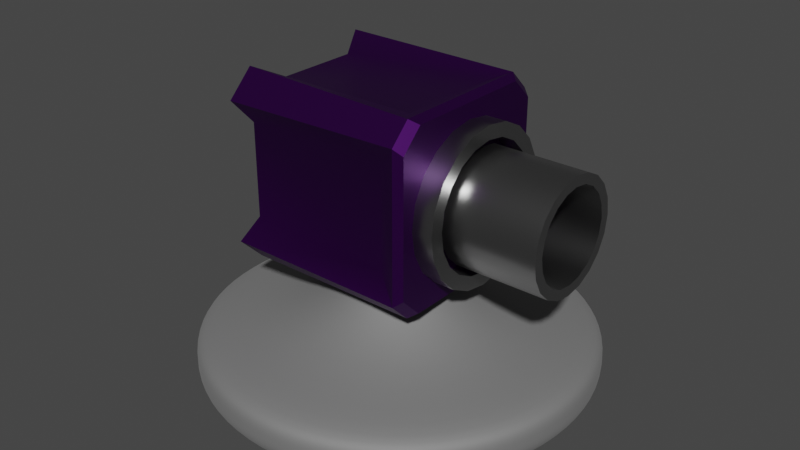 # Source: blast.blend  (saved by Blender 3.5.10; exported with 4.5.12 LTS)
import bpy
from mathutils import Matrix  # noqa: F401  (used for matrix-valued properties, if any)

bpy.ops.wm.read_factory_settings(use_empty=True)
scene = bpy.context.scene
scene.name = 'Scene'

# ---- collections
col_collection = bpy.data.collections.new('Collection'); scene.collection.children.link(col_collection)

# ---- materials (node trees are filled in below, after node groups)
mat_base = bpy.data.materials.new('Base')
mat_base.use_transparent_shadow = False
mat_turret = bpy.data.materials.new('Turret')
mat_turret.use_transparent_shadow = False
mat_ring = bpy.data.materials.new('Ring')
mat_ring.use_transparent_shadow = False

# ---- node groups
ng_auto_smooth = bpy.data.node_groups.new('Auto Smooth', 'GeometryNodeTree')
_s = ng_auto_smooth.interface.new_socket(name='Geometry', in_out='OUTPUT', socket_type='NodeSocketGeometry')
_s = ng_auto_smooth.interface.new_socket(name='Geometry', in_out='INPUT', socket_type='NodeSocketGeometry')
_s = ng_auto_smooth.interface.new_socket(name='Angle', in_out='INPUT', socket_type='NodeSocketFloat')
_s.subtype = 'ANGLE'
_s.min_value = 0.0
_s.max_value = 3.142
ng_auto_smooth.is_modifier = True
_N = ng_auto_smooth.nodes; _L = ng_auto_smooth.links
n0 = _N.new('NodeGroupOutput'); n0.name = 'Group Output'; n0.location = (480, -100)
n1 = _N.new('NodeGroupInput'); n1.name = 'Group Input'; n1.location = (-420, -300)
n2 = _N.new('NodeGroupInput'); n2.name = 'Group Input.001'; n2.location = (-60, -100)
n3 = _N.new('GeometryNodeSetShadeSmooth'); n3.name = 'Set Shade Smooth'; n3.location = (120, -100)
n3.domain = 'EDGE'
n4 = _N.new('GeometryNodeSetShadeSmooth'); n4.name = 'Set Shade Smooth.001'; n4.location = (300, -100)
n5 = _N.new('GeometryNodeInputMeshEdgeAngle'); n5.name = 'Edge Angle'; n5.location = (-420, -220)
n6 = _N.new('GeometryNodeInputEdgeSmooth'); n6.name = 'Is Edge Smooth'; n6.location = (-60, -160)
n7 = _N.new('GeometryNodeInputShadeSmooth'); n7.name = 'Is Face Smooth'; n7.location = (-240, -340)
n8 = _N.new('FunctionNodeBooleanMath'); n8.name = 'Boolean Math'; n8.location = (-60, -220)
n9 = _N.new('FunctionNodeCompare'); n9.name = 'Compare'; n9.location = (-240, -180)
n9.operation = 'LESS_EQUAL'
_L.new(n5.outputs[0], n9.inputs[0])
_L.new(n4.outputs[0], n0.inputs[0])
_L.new(n1.outputs[1], n9.inputs[1])
_L.new(n9.outputs[0], n8.inputs[0])
_L.new(n7.outputs[0], n8.inputs[1])
_L.new(n2.outputs[0], n3.inputs[0])
_L.new(n6.outputs[0], n3.inputs[1])
_L.new(n3.outputs[0], n4.inputs[0])
_L.new(n8.outputs[0], n3.inputs[2])
n0.is_active_output = True

# ---- material node trees
mat_base.use_nodes = True; mat_base.node_tree.nodes.clear()
_N = mat_base.node_tree.nodes; _L = mat_base.node_tree.links
n0 = _N.new('ShaderNodeBsdfPrincipled'); n0.name = 'Principled BSDF'; n0.location = (10, 300)
n0.distribution = 'GGX'
n0.subsurface_method = 'RANDOM_WALK_SKIN'
n0.inputs[0].default_value = (0.3639, 0.3639, 0.3639, 1.0)
n0.inputs[1].default_value = 0.8
n0.inputs[2].default_value = 0.8
n0.inputs[3].default_value = 1.45
n0.inputs[27].default_value = (0.0, 0.0, 0.0, 1.0)
n0.inputs[28].default_value = 1.0
n1 = _N.new('ShaderNodeOutputMaterial'); n1.name = 'Material Output'; n1.location = (300, 300)
_L.new(n0.outputs[0], n1.inputs[0])
n1.is_active_output = True
mat_turret.use_nodes = True; mat_turret.node_tree.nodes.clear()
_N = mat_turret.node_tree.nodes; _L = mat_turret.node_tree.links
n0 = _N.new('ShaderNodeBsdfPrincipled'); n0.name = 'Principled BSDF'; n0.location = (10, 300)
n0.distribution = 'GGX'
n0.subsurface_method = 'RANDOM_WALK_SKIN'
n0.inputs[0].default_value = (0.04692, 0.0, 0.09144, 1.0)
n0.inputs[1].default_value = 0.8
n0.inputs[3].default_value = 1.45
n0.inputs[27].default_value = (0.0, 0.0, 0.0, 1.0)
n0.inputs[28].default_value = 1.0
n1 = _N.new('ShaderNodeOutputMaterial'); n1.name = 'Material Output'; n1.location = (300, 300)
_L.new(n0.outputs[0], n1.inputs[0])
n1.is_active_output = True
mat_ring.use_nodes = True; mat_ring.node_tree.nodes.clear()
_N = mat_ring.node_tree.nodes; _L = mat_ring.node_tree.links
n0 = _N.new('ShaderNodeBsdfPrincipled'); n0.name = 'Principled BSDF'; n0.location = (10, 300)
n0.distribution = 'GGX'
n0.subsurface_method = 'RANDOM_WALK_SKIN'
n0.inputs[0].default_value = (0.3639, 0.3639, 0.3639, 1.0)
n0.inputs[1].default_value = 1.0
n0.inputs[2].default_value = 0.3
n0.inputs[3].default_value = 1.45
n0.inputs[27].default_value = (0.0, 0.0, 0.0, 1.0)
n0.inputs[28].default_value = 1.0
n1 = _N.new('ShaderNodeOutputMaterial'); n1.name = 'Material Output'; n1.location = (300, 300)
_L.new(n0.outputs[0], n1.inputs[0])
n1.is_active_output = True

# ---- world
world_world = bpy.data.worlds.new('World'); scene.world = world_world
world_world.use_nodes = True; world_world.node_tree.nodes.clear()
_N = world_world.node_tree.nodes; _L = world_world.node_tree.links
n0 = _N.new('ShaderNodeOutputWorld'); n0.name = 'World Output'; n0.location = (300, 300)
n1 = _N.new('ShaderNodeBackground'); n1.name = 'Background'; n1.location = (10, 300)
n1.inputs[0].default_value = (0.05088, 0.05088, 0.05088, 1.0)
_L.new(n1.outputs[0], n0.inputs[0])
n0.is_active_output = True
world_world.color = (0.05088, 0.05088, 0.05088)
world_world.use_sun_shadow = False
world_world.sun_shadow_jitter_overblur = 0.0

# ---- meshes
me_cylinder = bpy.data.meshes.new('Cylinder')
me_cylinder.from_pydata([(-1.192e-08, 0.0, -0.125), (0.03522, 0.1084, 0.5286), (8.591e-09, 0.114, 0.5286), (0.067, 0.09221, 0.5286), (0.09221, 0.067, 0.5286), (0.1084, 0.03522, 0.5286), (0.114, 3.977e-10, 0.5286), (0.1084, -0.03522, 0.5286), (0.09221, -0.067, 0.5286), (0.067, -0.09221, 0.5286), (0.03522, -0.1084, 0.5286), (8.591e-09, -0.114, 0.5286), (-0.03522, -0.1084, 0.5286), (-0.067, -0.09221, 0.5286), (-0.09221, -0.067, 0.5286), (-0.1084, -0.03522, 0.5286), (-0.114, 3.977e-10, 0.5286), (-0.1084, 0.03522, 0.5286), (-0.09221, 0.067, 0.5286), (-0.067, 0.09221, 0.5286), (-0.03522, 0.1084, 0.5286), (4.63e-10, 0.9482, -0.1185), (0.293, 0.9018, -0.1185), (0.5573, 0.7671, -0.1185), (0.7671, 0.5573, -0.1185), (0.9018, 0.293, -0.1185), (0.9482, -1.543e-10, -0.1185), (0.9018, -0.293, -0.1185), (0.7671, -0.5573, -0.1185), (0.5573, -0.7671, -0.1185), (0.293, -0.9018, -0.1185), (4.63e-10, -0.9482, -0.1185), (-0.293, -0.9018, -0.1185), (-0.5573, -0.7671, -0.1185), (-0.7671, -0.5573, -0.1185), (-0.9018, -0.293, -0.1185), (-0.9482, -1.543e-10, -0.1185), (-0.9018, 0.293, -0.1185), (-0.7671, 0.5573, -0.1185), (-0.5573, 0.7671, -0.1185), (-0.293, 0.9018, -0.1185), (0.0, 1.0, 0.0), (0.309, 0.9511, 0.0), (0.5878, 0.809, 0.0), (0.809, 0.5878, 0.0), (0.9511, 0.309, 0.0), (1.0, 0.0, 0.0), (0.9511, -0.309, 0.0), (0.809, -0.5878, 0.0), (0.5878, -0.809, 0.0), (0.309, -0.9511, 0.0), (0.0, -1.0, 0.0), (-0.309, -0.9511, 0.0), (-0.5878, -0.809, 0.0), (-0.809, -0.5878, 0.0), (-0.9511, -0.309, 0.0), (-1.0, 0.0, 0.0), (-0.9511, 0.309, 0.0), (-0.809, 0.5878, 0.0), (-0.5878, 0.809, 0.0), (-0.309, 0.9511, 0.0), (0.0, 1.0, 0.0625), (0.309, 0.9511, 0.0625), (0.5878, 0.809, 0.0625), (0.809, 0.5878, 0.0625), (0.9511, 0.309, 0.0625), (1.0, 0.0, 0.0625), (0.9511, -0.309, 0.0625), (0.809, -0.5878, 0.0625), (0.5878, -0.809, 0.0625), (0.309, -0.9511, 0.0625), (0.0, -1.0, 0.0625), (-0.309, -0.9511, 0.0625), (-0.5878, -0.809, 0.0625), (-0.809, -0.5878, 0.0625), (-0.9511, -0.309, 0.0625), (-1.0, 0.0, 0.0625), (-0.9511, 0.309, 0.0625), (-0.809, 0.5878, 0.0625), (-0.5878, 0.809, 0.0625), (-0.309, 0.9511, 0.0625), (0.309, 0.9511, -0.0625), (0.5878, 0.809, -0.0625), (0.809, 0.5878, -0.0625), (0.9511, 0.309, -0.0625), (1.0, 0.0, -0.0625), (0.9511, -0.309, -0.0625), (0.809, -0.5878, -0.0625), (0.5878, -0.809, -0.0625), (0.309, -0.9511, -0.0625), (0.0, -1.0, -0.0625), (-0.309, -0.9511, -0.0625), (-0.5878, -0.809, -0.0625), (-0.809, -0.5878, -0.0625), (-0.9511, -0.309, -0.0625), (-1.0, 0.0, -0.0625), (-0.9511, 0.309, -0.0625), (-0.809, 0.5878, -0.0625), (-0.5878, 0.809, -0.0625), (-0.309, 0.9511, -0.0625), (0.0, 1.0, -0.0625), (0.293, 0.9018, 0.1185), (4.63e-10, 0.9482, 0.1185), (0.5573, 0.7671, 0.1185), (0.7671, 0.5573, 0.1185), (0.9018, 0.293, 0.1185), (0.9482, -1.543e-10, 0.1185), (0.9018, -0.293, 0.1185), (0.7671, -0.5573, 0.1185), (0.5573, -0.7671, 0.1185), (0.293, -0.9018, 0.1185), (4.63e-10, -0.9482, 0.1185), (-0.293, -0.9018, 0.1185), (-0.5573, -0.7671, 0.1185), (-0.7671, -0.5573, 0.1185), (-0.9018, -0.293, 0.1185), (-0.9482, -1.543e-10, 0.1185), (-0.9018, 0.293, 0.1185), (-0.7671, 0.5573, 0.1185), (-0.5573, 0.7671, 0.1185), (-0.293, 0.9018, 0.1185), (0.1358, 0.4178, 0.2009), (4.742e-10, 0.4393, 0.2009), (0.2582, 0.3554, 0.2009), (0.3554, 0.2582, 0.2009), (0.4178, 0.1358, 0.2009), (0.4393, 1.695e-09, 0.2009), (0.4178, -0.1358, 0.2009), (0.3554, -0.2582, 0.2009), (0.2582, -0.3554, 0.2009), (0.1358, -0.4178, 0.2009), (4.742e-10, -0.4393, 0.2009), (-0.1358, -0.4178, 0.2009), (-0.2582, -0.3554, 0.2009), (-0.3554, -0.2582, 0.2009), (-0.4178, -0.1358, 0.2009), (-0.4393, 1.695e-09, 0.2009), (-0.4178, 0.1358, 0.2009), (-0.3554, 0.2582, 0.2009), (-0.2582, 0.3554, 0.2009), (-0.1358, 0.4178, 0.2009)], [], [(61, 102, 101, 62), (62, 101, 103, 63), (63, 103, 104, 64), (64, 104, 105, 65), (65, 105, 106, 66), (66, 106, 107, 67), (67, 107, 108, 68), (68, 108, 109, 69), (69, 109, 110, 70), (70, 110, 111, 71), (71, 111, 112, 72), (72, 112, 113, 73), (73, 113, 114, 74), (74, 114, 115, 75), (75, 115, 116, 76), (76, 116, 117, 77), (77, 117, 118, 78), (78, 118, 119, 79), (79, 119, 120, 80), (80, 120, 102, 61), (0, 21, 22), (0, 22, 23), (0, 23, 24), (0, 24, 25), (0, 25, 26), (0, 26, 27), (0, 27, 28), (0, 28, 29), (0, 29, 30), (0, 30, 31), (0, 31, 32), (0, 32, 33), (0, 33, 34), (0, 34, 35), (0, 35, 36), (0, 36, 37), (0, 37, 38), (0, 38, 39), (0, 39, 40), (0, 40, 21), (99, 60, 41, 100), (98, 59, 60, 99), (97, 58, 59, 98), (96, 57, 58, 97), (95, 56, 57, 96), (94, 55, 56, 95), (93, 54, 55, 94), (92, 53, 54, 93), (91, 52, 53, 92), (90, 51, 52, 91), (89, 50, 51, 90), (88, 49, 50, 89), (87, 48, 49, 88), (86, 47, 48, 87), (85, 46, 47, 86), (84, 45, 46, 85), (83, 44, 45, 84), (82, 43, 44, 83), (81, 42, 43, 82), (100, 41, 42, 81), (60, 80, 61, 41), (59, 79, 80, 60), (58, 78, 79, 59), (57, 77, 78, 58), (56, 76, 77, 57), (55, 75, 76, 56), (54, 74, 75, 55), (53, 73, 74, 54), (52, 72, 73, 53), (51, 71, 72, 52), (50, 70, 71, 51), (49, 69, 70, 50), (48, 68, 69, 49), (47, 67, 68, 48), (46, 66, 67, 47), (45, 65, 66, 46), (44, 64, 65, 45), (43, 63, 64, 44), (42, 62, 63, 43), (41, 61, 62, 42), (21, 100, 81, 22), (22, 81, 82, 23), (23, 82, 83, 24), (24, 83, 84, 25), (25, 84, 85, 26), (26, 85, 86, 27), (27, 86, 87, 28), (28, 87, 88, 29), (29, 88, 89, 30), (30, 89, 90, 31), (31, 90, 91, 32), (32, 91, 92, 33), (33, 92, 93, 34), (34, 93, 94, 35), (35, 94, 95, 36), (36, 95, 96, 37), (37, 96, 97, 38), (38, 97, 98, 39), (39, 98, 99, 40), (40, 99, 100, 21), (19, 18, 17, 16, 15, 14, 13, 12, 11, 10, 9, 8, 7, 6, 5, 4, 3, 1, 2, 20), (122, 121, 101, 102), (121, 123, 103, 101), (123, 124, 104, 103), (124, 125, 105, 104), (125, 126, 106, 105), (126, 127, 107, 106), (127, 128, 108, 107), (128, 129, 109, 108), (129, 130, 110, 109), (130, 131, 111, 110), (131, 132, 112, 111), (132, 133, 113, 112), (133, 134, 114, 113), (134, 135, 115, 114), (135, 136, 116, 115), (136, 137, 117, 116), (137, 138, 118, 117), (138, 139, 119, 118), (139, 140, 120, 119), (140, 122, 102, 120), (2, 1, 121, 122), (1, 3, 123, 121), (3, 4, 124, 123), (4, 5, 125, 124), (5, 6, 126, 125), (6, 7, 127, 126), (7, 8, 128, 127), (8, 9, 129, 128), (9, 10, 130, 129), (10, 11, 131, 130), (11, 12, 132, 131), (12, 13, 133, 132), (13, 14, 134, 133), (14, 15, 135, 134), (15, 16, 136, 135), (16, 17, 137, 136), (17, 18, 138, 137), (18, 19, 139, 138), (19, 20, 140, 139), (20, 2, 122, 140)])
me_cylinder.polygons.foreach_set('use_smooth', [True] * 141)
_k = {(21, 22): 1.0, (22, 23): 1.0, (23, 24): 1.0, (24, 25): 1.0, (25, 26): 1.0, (26, 27): 1.0, (27, 28): 1.0, (28, 29): 1.0, (29, 30): 1.0, (30, 31): 1.0, (31, 32): 1.0, (32, 33): 1.0, (33, 34): 1.0, (34, 35): 1.0, (35, 36): 1.0, (36, 37): 1.0, (37, 38): 1.0, (38, 39): 1.0, (39, 40): 1.0, (21, 40): 1.0, (1, 2): 1.0, (1, 3): 1.0, (3, 4): 1.0, (4, 5): 1.0, (5, 6): 1.0, (6, 7): 1.0, (7, 8): 1.0, (8, 9): 1.0, (9, 10): 1.0, (10, 11): 1.0, (11, 12): 1.0, (12, 13): 1.0, (13, 14): 1.0, (14, 15): 1.0, (15, 16): 1.0, (16, 17): 1.0, (17, 18): 1.0, (18, 19): 1.0, (19, 20): 1.0, (2, 20): 1.0}
me_cylinder.attributes.new('crease_edge', 'FLOAT', 'EDGE').data.foreach_set('value', [_k.get((min(e.vertices), max(e.vertices)), 0.0) for e in me_cylinder.edges])
_uv = me_cylinder.uv_layers.new(name='UVMap')
_uv.uv.foreach_set('vector', [1.0, 0.875, 1.0, 1.0, 0.95, 1.0, 0.95, 0.875, 0.95, 0.875, 0.95, 1.0, 0.9, 1.0, 0.9, 0.875, 0.9, 0.875, 0.9, 1.0, 0.85, 1.0, 0.85, 0.875, 0.85, 0.875, 0.85, 1.0, 0.8, 1.0, 0.8, 0.875, 0.8, 0.875, 0.8, 1.0, 0.75, 1.0, 0.75, 0.875, 0.75, 0.875, 0.75, 1.0, 0.7, 1.0, 0.7, 0.875, 0.7, 0.875, 0.7, 1.0, 0.65, 1.0, 0.65, 0.875, 0.65, 0.875, 0.65, 1.0, 0.6, 1.0, 0.6, 0.875, 0.6, 0.875, 0.6, 1.0, 0.55, 1.0, 0.55, 0.875, 0.55, 0.875, 0.55, 1.0, 0.5, 1.0, 0.5, 0.875, 0.5, 0.875, 0.5, 1.0, 0.45, 1.0, 0.45, 0.875, 0.45, 0.875, 0.45, 1.0, 0.4, 1.0, 0.4, 0.875, 0.4, 0.875, 0.4, 1.0, 0.35, 1.0, 0.35, 0.875, 0.35, 0.875, 0.35, 1.0, 0.3, 1.0, 0.3, 0.875, 0.3, 0.875, 0.3, 1.0, 0.25, 1.0, 0.25, 0.875, 0.25, 0.875, 0.25, 1.0, 0.2, 1.0, 0.2, 0.875, 0.2, 0.875, 0.2, 1.0, 0.15, 1.0, 0.15, 0.875, 0.15, 0.875, 0.15, 1.0, 0.1, 1.0, 0.1, 0.875, 0.1, 0.875, 0.1, 1.0, 0.05, 1.0, 0.05, 0.875, 0.05, 0.875, 0.05, 1.0, -1.565e-07, 1.0, -1.565e-07, 0.875, 0.75, 0.386, 0.75, 0.49, 0.8242, 0.4783, 0.792, 0.3793, 0.8242, 0.4783, 0.8911, 0.4442, 0.8299, 0.36, 0.8911, 0.4442, 0.9442, 0.3911, 0.86, 0.3299, 0.9442, 0.3911, 0.9783, 0.3242, 0.8793, 0.292, 0.9783, 0.3242, 0.99, 0.25, 0.886, 0.25, 0.99, 0.25, 0.9783, 0.1758, 0.8793, 0.208, 0.9783, 0.1758, 0.9442, 0.1089, 0.86, 0.1701, 0.9442, 0.1089, 0.8911, 0.05584, 0.8299, 0.14, 0.8911, 0.05584, 0.8242, 0.02175, 0.792, 0.1207, 0.8242, 0.02175, 0.75, 0.01, 0.75, 0.114, 0.75, 0.01, 0.6758, 0.02175, 0.708, 0.1207, 0.6758, 0.02175, 0.6089, 0.05584, 0.6701, 0.14, 0.6089, 0.05584, 0.5558, 0.1089, 0.64, 0.1701, 0.5558, 0.1089, 0.5217, 0.1758, 0.6207, 0.208, 0.5217, 0.1758, 0.51, 0.25, 0.614, 0.25, 0.51, 0.25, 0.5217, 0.3242, 0.6207, 0.292, 0.5217, 0.3242, 0.5558, 0.3911, 0.64, 0.3299, 0.5558, 0.3911, 0.6089, 0.4442, 0.6701, 0.36, 0.6089, 0.4442, 0.6758, 0.4783, 0.708, 0.3793, 0.6758, 0.4783, 0.75, 0.49, 0.05, 0.625, 0.05, 0.75, -1.565e-07, 0.75, -1.565e-07, 0.625, 0.1, 0.625, 0.1, 0.75, 0.05, 0.75, 0.05, 0.625, 0.15, 0.625, 0.15, 0.75, 0.1, 0.75, 0.1, 0.625, 0.2, 0.625, 0.2, 0.75, 0.15, 0.75, 0.15, 0.625, 0.25, 0.625, 0.25, 0.75, 0.2, 0.75, 0.2, 0.625, 0.3, 0.625, 0.3, 0.75, 0.25, 0.75, 0.25, 0.625, 0.35, 0.625, 0.35, 0.75, 0.3, 0.75, 0.3, 0.625, 0.4, 0.625, 0.4, 0.75, 0.35, 0.75, 0.35, 0.625, 0.45, 0.625, 0.45, 0.75, 0.4, 0.75, 0.4, 0.625, 0.5, 0.625, 0.5, 0.75, 0.45, 0.75, 0.45, 0.625, 0.55, 0.625, 0.55, 0.75, 0.5, 0.75, 0.5, 0.625, 0.6, 0.625, 0.6, 0.75, 0.55, 0.75, 0.55, 0.625, 0.65, 0.625, 0.65, 0.75, 0.6, 0.75, 0.6, 0.625, 0.7, 0.625, 0.7, 0.75, 0.65, 0.75, 0.65, 0.625, 0.75, 0.625, 0.75, 0.75, 0.7, 0.75, 0.7, 0.625, 0.8, 0.625, 0.8, 0.75, 0.75, 0.75, 0.75, 0.625, 0.85, 0.625, 0.85, 0.75, 0.8, 0.75, 0.8, 0.625, 0.9, 0.625, 0.9, 0.75, 0.85, 0.75, 0.85, 0.625, 0.95, 0.625, 0.95, 0.75, 0.9, 0.75, 0.9, 0.625, 1.0, 0.625, 1.0, 0.75, 0.95, 0.75, 0.95, 0.625, 0.05, 0.75, 0.05, 0.875, -1.565e-07, 0.875, -1.565e-07, 0.75, 0.1, 0.75, 0.1, 0.875, 0.05, 0.875, 0.05, 0.75, 0.15, 0.75, 0.15, 0.875, 0.1, 0.875, 0.1, 0.75, 0.2, 0.75, 0.2, 0.875, 0.15, 0.875, 0.15, 0.75, 0.25, 0.75, 0.25, 0.875, 0.2, 0.875, 0.2, 0.75, 0.3, 0.75, 0.3, 0.875, 0.25, 0.875, 0.25, 0.75, 0.35, 0.75, 0.35, 0.875, 0.3, 0.875, 0.3, 0.75, 0.4, 0.75, 0.4, 0.875, 0.35, 0.875, 0.35, 0.75, 0.45, 0.75, 0.45, 0.875, 0.4, 0.875, 0.4, 0.75, 0.5, 0.75, 0.5, 0.875, 0.45, 0.875, 0.45, 0.75, 0.55, 0.75, 0.55, 0.875, 0.5, 0.875, 0.5, 0.75, 0.6, 0.75, 0.6, 0.875, 0.55, 0.875, 0.55, 0.75, 0.65, 0.75, 0.65, 0.875, 0.6, 0.875, 0.6, 0.75, 0.7, 0.75, 0.7, 0.875, 0.65, 0.875, 0.65, 0.75, 0.75, 0.75, 0.75, 0.875, 0.7, 0.875, 0.7, 0.75, 0.8, 0.75, 0.8, 0.875, 0.75, 0.875, 0.75, 0.75, 0.85, 0.75, 0.85, 0.875, 0.8, 0.875, 0.8, 0.75, 0.9, 0.75, 0.9, 0.875, 0.85, 0.875, 0.85, 0.75, 0.95, 0.75, 0.95, 0.875, 0.9, 0.875, 0.9, 0.75, 1.0, 0.75, 1.0, 0.875, 0.95, 0.875, 0.95, 0.75, 1.0, 0.5, 1.0, 0.625, 0.95, 0.625, 0.95, 0.5, 0.95, 0.5, 0.95, 0.625, 0.9, 0.625, 0.9, 0.5, 0.9, 0.5, 0.9, 0.625, 0.85, 0.625, 0.85, 0.5, 0.85, 0.5, 0.85, 0.625, 0.8, 0.625, 0.8, 0.5, 0.8, 0.5, 0.8, 0.625, 0.75, 0.625, 0.75, 0.5, 0.75, 0.5, 0.75, 0.625, 0.7, 0.625, 0.7, 0.5, 0.7, 0.5, 0.7, 0.625, 0.65, 0.625, 0.65, 0.5, 0.65, 0.5, 0.65, 0.625, 0.6, 0.625, 0.6, 0.5, 0.6, 0.5, 0.6, 0.625, 0.55, 0.625, 0.55, 0.5, 0.55, 0.5, 0.55, 0.625, 0.5, 0.625, 0.5, 0.5, 0.5, 0.5, 0.5, 0.625, 0.45, 0.625, 0.45, 0.5, 0.45, 0.5, 0.45, 0.625, 0.4, 0.625, 0.4, 0.5, 0.4, 0.5, 0.4, 0.625, 0.35, 0.625, 0.35, 0.5, 0.35, 0.5, 0.35, 0.625, 0.3, 0.625, 0.3, 0.5, 0.3, 0.5, 0.3, 0.625, 0.25, 0.625, 0.25, 0.5, 0.25, 0.5, 0.25, 0.625, 0.2, 0.625, 0.2, 0.5, 0.2, 0.5, 0.2, 0.625, 0.15, 0.625, 0.15, 0.5, 0.15, 0.5, 0.15, 0.625, 0.1, 0.625, 0.1, 0.5, 0.1, 0.5, 0.1, 0.625, 0.05, 0.625, 0.05, 0.5, 0.05, 0.5, 0.05, 0.625, -1.565e-07, 0.625, -1.565e-07, 0.5, 0.0, 0.0, 0.0, 0.0, 0.0, 0.0, 0.0, 0.0, 0.0, 0.0, 0.0, 0.0, 0.0, 0.0, 0.0, 0.0, 0.0, 0.0, 0.0, 0.0, 0.0, 0.0, 0.0, 0.0, 0.0, 0.0, 0.0, 0.0, 0.0, 0.0, 0.0, 0.0, 0.0, 0.0, 0.0, 0.0, 0.0, 0.0, 0.0, 0.0, 0.0, 0.0, 0.0, 0.0, 0.0, 0.0, 0.0, 0.0, 0.0, 0.0, 0.0, 0.0, 0.0, 0.0, 0.0, 0.0, 0.0, 0.0, 0.0, 0.0, 0.0, 0.0, 0.0, 0.0, 0.0, 0.0, 0.0, 0.0, 0.0, 0.0, 0.0, 0.0, 0.0, 0.0, 0.0, 0.0, 0.0, 0.0, 0.0, 0.0, 0.0, 0.0, 0.0, 0.0, 0.0, 0.0, 0.0, 0.0, 0.0, 0.0, 0.0, 0.0, 0.0, 0.0, 0.0, 0.0, 0.0, 0.0, 0.0, 0.0, 0.0, 0.0, 0.0, 0.0, 0.0, 0.0, 0.0, 0.0, 0.0, 0.0, 0.0, 0.0, 0.0, 0.0, 0.0, 0.0, 0.0, 0.0, 0.0, 0.0, 0.0, 0.0, 0.0, 0.0, 0.0, 0.0, 0.0, 0.0, 0.0, 0.0, 0.0, 0.0, 0.0, 0.0, 0.0, 0.0, 0.0, 0.0, 0.0, 0.0, 0.0, 0.0, 0.0, 0.0, 0.0, 0.0, 0.0, 0.0, 0.0, 0.0, 0.0, 0.0, 0.0, 0.0, 0.0, 0.0, 0.0, 0.0, 0.0, 0.0, 0.0, 0.0, 0.0, 0.0, 0.0, 0.0, 0.0, 0.0, 0.0, 0.0, 0.0, 0.0, 0.0, 0.0, 0.0, 0.0, 0.0, 0.0, 0.0, 0.0, 0.0, 0.0, 0.0, 0.0, 0.0, 0.0, 0.0, 0.0, 0.0, 0.0, 0.0, 0.0, 0.0, 0.0, 0.0, 0.0, 0.0, 0.0, 0.0, 0.0, 0.0, 0.0, 0.0, 0.0, 0.0, 0.0, 0.0, 0.0, 0.0, 0.0, 0.0, 0.0, 0.0, 0.0, 0.0, 0.0, 0.0, 0.0, 0.0, 0.0, 0.0, 0.0, 0.0, 0.0, 0.0, 0.0, 0.0, 0.0, 0.0, 0.0, 0.0, 0.0, 0.0, 0.0, 0.0, 0.0, 0.0, 0.0, 0.0, 0.0, 0.0, 0.0, 0.0, 0.0, 0.0, 0.0, 0.0, 0.0, 0.0, 0.0, 0.0, 0.0, 0.0, 0.0, 0.0, 0.0, 0.0, 0.0, 0.0, 0.0, 0.0, 0.0, 0.0, 0.0, 0.0, 0.0, 0.0, 0.0, 0.0, 0.0, 0.0, 0.0, 0.0, 0.0, 0.0, 0.0, 0.0, 0.0, 0.0, 0.0, 0.0, 0.0, 0.0, 0.0, 0.0, 0.0, 0.0, 0.0, 0.0, 0.0, 0.0, 0.0, 0.0, 0.0, 0.0, 0.0, 0.0, 0.0, 0.0, 0.0, 0.0, 0.0, 0.0, 0.0, 0.0, 0.0, 0.0, 0.0, 0.0, 0.0, 0.0, 0.0, 0.0, 0.0, 0.0, 0.0, 0.0, 0.0, 0.0, 0.0, 0.0, 0.0, 0.0, 0.0, 0.0, 0.0, 0.0, 0.0, 0.0, 0.0, 0.0, 0.0, 0.0, 0.0, 0.0, 0.0, 0.0, 0.0, 0.0, 0.0, 0.0, 0.0, 0.0, 0.0, 0.0, 0.0, 0.0, 0.0, 0.0, 0.0, 0.0, 0.0, 0.0, 0.0, 0.0, 0.0, 0.0, 0.0, 0.0, 0.0])
me_cylinder.materials.append(mat_base)
me_cylinder.update()
me_cube_002 = bpy.data.meshes.new('Cube.002')
me_cube_002.from_pydata([(-0.4484, -0.2464, -0.411), (-0.4484, -0.411, -0.2464), (-0.4484, -0.411, 0.2464), (-0.4484, -0.2464, 0.411), (-0.4484, 0.411, -0.2464), (-0.4484, 0.2464, -0.411), (-0.4484, 0.2464, 0.411), (-0.4484, 0.411, 0.2464), (0.3602, -0.4434, -0.2464), (0.3602, -0.2464, -0.4434), (0.3602, -0.2464, 0.4434), (0.3602, -0.4434, 0.2464), (0.3602, 0.2464, -0.4434), (0.3602, 0.4434, -0.2464), (0.3602, 0.4434, 0.2464), (0.3602, 0.2464, 0.4434), (-0.5, 0.3661, -0.5), (-0.5, 0.5, -0.3661), (-0.5, 0.5, 0.3661), (-0.5, 0.3661, 0.5), (-0.5, -0.5, -0.3661), (-0.5, -0.3661, -0.5), (-0.5, -0.3661, 0.5), (-0.5, -0.5, 0.3661), (0.5, 0.3485, -0.4576), (0.4592, 0.382, -0.4841), (0.5, 0.4576, -0.3485), (0.4592, 0.4841, -0.382), (0.5, 0.3485, 0.4576), (0.4592, 0.382, 0.4841), (0.5, 0.4576, 0.3485), (0.4592, 0.4841, 0.382), (0.5, -0.3485, -0.4576), (0.4592, -0.382, -0.4841), (0.5, -0.4576, -0.3485), (0.4592, -0.4841, -0.382), (0.5, -0.3485, 0.4576), (0.4592, -0.382, 0.4841), (0.5, -0.4576, 0.3485), (0.4592, -0.4841, 0.382)], [], [(8, 11, 2, 1), (4, 13, 27, 17), (15, 6, 3, 10), (0, 1, 2, 3, 6, 7, 4, 5), (4, 7, 14, 13), (9, 12, 25, 33), (15, 10, 37, 29), (8, 1, 20, 35), (10, 3, 22, 37), (5, 12, 9, 0), (24, 26, 30, 28, 36, 38, 34, 32), (5, 4, 17, 16), (13, 14, 31, 27), (7, 6, 19, 18), (19, 29, 31, 18), (0, 9, 33, 21), (1, 0, 21, 20), (21, 33, 35, 20), (11, 8, 35, 39), (2, 11, 39, 23), (3, 2, 23, 22), (12, 5, 16, 25), (37, 22, 23, 39), (14, 7, 18, 31), (6, 15, 29, 19), (26, 24, 25, 27), (28, 30, 31, 29), (32, 34, 35, 33), (38, 36, 37, 39), (24, 32, 33, 25), (34, 38, 39, 35), (36, 28, 29, 37), (30, 26, 27, 31), (25, 16, 17, 27)])
me_cube_002.polygons.foreach_set('use_smooth', [True] * 34)
_k = {(16, 17): 1.0, (18, 19): 1.0, (20, 21): 1.0, (22, 23): 1.0, (0, 5): 1.0, (1, 2): 1.0, (3, 6): 1.0, (4, 7): 1.0, (5, 12): 1.0, (4, 5): 1.0, (4, 13): 1.0, (6, 7): 1.0, (6, 15): 1.0, (7, 14): 1.0, (0, 1): 1.0, (0, 9): 1.0, (1, 8): 1.0, (3, 10): 1.0, (2, 3): 1.0, (2, 11): 1.0, (9, 12): 1.0, (8, 11): 1.0, (10, 15): 1.0, (13, 14): 1.0, (5, 16): 1.0, (4, 17): 1.0, (7, 18): 1.0, (6, 19): 1.0, (1, 20): 1.0, (0, 21): 1.0, (3, 22): 1.0, (2, 23): 1.0, (25, 27): 1.0, (29, 31): 1.0, (33, 35): 1.0, (37, 39): 1.0, (25, 33): 1.0, (35, 39): 1.0, (29, 37): 1.0, (27, 31): 1.0, (16, 25): 1.0, (17, 27): 1.0, (9, 33): 1.0, (12, 25): 1.0, (13, 27): 1.0, (14, 31): 1.0, (15, 29): 1.0, (19, 29): 1.0, (18, 31): 1.0, (10, 37): 1.0, (21, 33): 1.0, (20, 35): 1.0, (8, 35): 1.0, (11, 39): 1.0, (22, 37): 1.0, (23, 39): 1.0}
me_cube_002.attributes.new('crease_edge', 'FLOAT', 'EDGE').data.foreach_set('value', [_k.get((min(e.vertices), max(e.vertices)), 0.0) for e in me_cube_002.edges])
_uv = me_cube_002.uv_layers.new(name='UVMap')
_uv.uv.foreach_set('vector', [0.4305, 0.772, 0.5695, 0.772, 0.5695, 1.0, 0.4305, 1.0, 0.4305, 0.25, 0.4305, 0.478, 0.4076, 0.4892, 0.4085, 0.25, 0.647, 0.5555, 0.875, 0.5555, 0.875, 0.6945, 0.647, 0.6945, 0.3841, 0.05553, 0.4305, 0.009132, 0.5695, 0.009132, 0.6159, 0.05553, 0.6159, 0.1945, 0.5695, 0.25, 0.4305, 0.25, 0.3841, 0.1945, 0.4305, 0.25, 0.5695, 0.25, 0.5695, 0.478, 0.4305, 0.478, 0.353, 0.6945, 0.353, 0.5555, 0.3686, 0.5268, 0.3686, 0.7232, 0.647, 0.5555, 0.647, 0.6945, 0.6314, 0.7232, 0.6314, 0.5268, 0.4305, 0.772, 0.4305, 1.0, 0.4085, 1.0, 0.4076, 0.7608, 0.647, 0.6945, 0.875, 0.6945, 0.875, 0.7165, 0.6358, 0.7174, 0.125, 0.5555, 0.353, 0.5555, 0.353, 0.6945, 0.125, 0.6945, 0.3856, 0.5379, 0.4129, 0.5106, 0.5871, 0.5106, 0.6144, 0.5379, 0.6144, 0.7121, 0.5871, 0.7394, 0.4129, 0.7394, 0.3856, 0.7121, 0.3841, 0.1945, 0.4305, 0.25, 0.4085, 0.25, 0.375, 0.2165, 0.4305, 0.478, 0.5695, 0.478, 0.5982, 0.4936, 0.4018, 0.4936, 0.5695, 0.25, 0.6159, 0.1945, 0.625, 0.2165, 0.5915, 0.25, 0.625, 0.25, 0.621, 0.4898, 0.5955, 0.4898, 0.5915, 0.25, 0.125, 0.6945, 0.353, 0.6945, 0.3642, 0.7174, 0.125, 0.7165, 0.4305, 0.009132, 0.3841, 0.05553, 0.375, 0.03348, 0.4085, 0.0, 0.125, 0.7165, 0.3648, 0.7205, 0.3648, 0.746, 0.125, 0.75, 0.5695, 0.772, 0.4305, 0.772, 0.4018, 0.7564, 0.5982, 0.7564, 0.5695, 1.0, 0.5695, 0.772, 0.5924, 0.7608, 0.5915, 1.0, 0.6159, 0.05553, 0.5695, 0.009132, 0.5915, 0.0, 0.625, 0.03348, 0.353, 0.5555, 0.125, 0.5555, 0.125, 0.5335, 0.3642, 0.5326, 0.621, 0.7602, 0.625, 1.0, 0.5915, 1.0, 0.5955, 0.7602, 0.5695, 0.478, 0.5695, 0.25, 0.5915, 0.25, 0.5924, 0.4892, 0.875, 0.5555, 0.647, 0.5555, 0.6358, 0.5326, 0.875, 0.5335, 0.4129, 0.5106, 0.3856, 0.5379, 0.379, 0.5295, 0.4045, 0.504, 0.6144, 0.5379, 0.5871, 0.5106, 0.5955, 0.504, 0.621, 0.5295, 0.3856, 0.7121, 0.4129, 0.7394, 0.4045, 0.746, 0.379, 0.7205, 0.5871, 0.7394, 0.6144, 0.7121, 0.621, 0.7205, 0.5955, 0.746, 0.3856, 0.5379, 0.3856, 0.7121, 0.3686, 0.7232, 0.3686, 0.5268, 0.4129, 0.7394, 0.5871, 0.7394, 0.5982, 0.7564, 0.4018, 0.7564, 0.6144, 0.7121, 0.6144, 0.5379, 0.6314, 0.5268, 0.6314, 0.7232, 0.5871, 0.5106, 0.4129, 0.5106, 0.4018, 0.4936, 0.5982, 0.4936, 0.3648, 0.5295, 0.125, 0.5335, 0.125, 0.5, 0.3648, 0.504])
me_cube_002.materials.append(mat_turret)
me_cube_002.update()
me_cylinder_003 = bpy.data.meshes.new('Cylinder.003')
me_cylinder_003.from_pydata([(0.0, 0.2435, -0.375), (1.064e-08, 0.246, 0.1316), (0.07525, 0.2316, -0.375), (0.07601, 0.2339, 0.1316), (0.1431, 0.197, -0.375), (0.1446, 0.199, 0.1316), (0.197, 0.1431, -0.375), (0.199, 0.1446, 0.1316), (0.2316, 0.07525, -0.375), (0.2339, 0.07601, 0.1316), (0.2435, 0.0, -0.375), (0.246, 0.0, 0.1316), (0.2316, -0.07525, -0.375), (0.2339, -0.07601, 0.1316), (0.197, -0.1431, -0.375), (0.199, -0.1446, 0.1316), (0.1431, -0.197, -0.375), (0.1446, -0.199, 0.1316), (0.07525, -0.2316, -0.375), (0.07601, -0.2339, 0.1316), (0.0, -0.2435, -0.375), (1.064e-08, -0.246, 0.1316), (-0.07525, -0.2316, -0.375), (-0.07601, -0.2339, 0.1316), (-0.1431, -0.197, -0.375), (-0.1446, -0.199, 0.1316), (-0.197, -0.1431, -0.375), (-0.199, -0.1446, 0.1316), (-0.2316, -0.07525, -0.375), (-0.2339, -0.07601, 0.1316), (-0.2435, 0.0, -0.375), (-0.246, 0.0, 0.1316), (-0.2316, 0.07525, -0.375), (-0.2339, 0.07601, 0.1316), (-0.197, 0.1431, -0.375), (-0.199, 0.1446, 0.1316), (-0.1431, 0.197, -0.375), (-0.1446, 0.199, 0.1316), (-0.07525, 0.2316, -0.375), (-0.07601, 0.2339, 0.1316), (0.09271, 0.2853, 0.1316), (1.064e-08, 0.3, 0.1316), (0.1763, 0.2427, 0.1316), (0.2427, 0.1763, 0.1316), (0.2853, 0.09271, 0.1316), (0.3, 0.0, 0.1316), (0.2853, -0.09271, 0.1316), (0.2427, -0.1763, 0.1316), (0.1763, -0.2427, 0.1316), (0.09271, -0.2853, 0.1316), (1.064e-08, -0.3, 0.1316), (-0.09271, -0.2853, 0.1316), (-0.1763, -0.2427, 0.1316), (-0.2427, -0.1763, 0.1316), (-0.2853, -0.09271, 0.1316), (-0.3, 0.0, 0.1316), (-0.2853, 0.09271, 0.1316), (-0.2427, 0.1763, 0.1316), (-0.1763, 0.2427, 0.1316), (-0.09271, 0.2853, 0.1316), (0.07601, 0.2339, 0.1316), (1.064e-08, 0.246, 0.1316), (0.1446, 0.199, 0.1316), (0.199, 0.1446, 0.1316), (0.2339, 0.07601, 0.1316), (0.246, 0.0, 0.1316), (0.2339, -0.07601, 0.1316), (0.199, -0.1446, 0.1316), (0.1446, -0.199, 0.1316), (0.07601, -0.2339, 0.1316), (1.064e-08, -0.246, 0.1316), (-0.07601, -0.2339, 0.1316), (-0.1446, -0.199, 0.1316), (-0.199, -0.1446, 0.1316), (-0.2339, -0.07601, 0.1316), (-0.246, 0.0, 0.1316), (-0.2339, 0.07601, 0.1316), (-0.199, 0.1446, 0.1316), (-0.1446, 0.199, 0.1316), (-0.07601, 0.2339, 0.1316), (0.0, 0.3, -0.375), (0.09271, 0.2853, -0.375), (0.1763, 0.2427, -0.375), (0.2427, 0.1763, -0.375), (0.2853, 0.09271, -0.375), (0.3, 0.0, -0.375), (0.2853, -0.09271, -0.375), (0.2427, -0.1763, -0.375), (0.1763, -0.2427, -0.375), (0.09271, -0.2853, -0.375), (0.0, -0.3, -0.375), (-0.09271, -0.2853, -0.375), (-0.1763, -0.2427, -0.375), (-0.2427, -0.1763, -0.375), (-0.2853, -0.09271, -0.375), (-0.3, 0.0, -0.375), (-0.2853, 0.09271, -0.375), (-0.2427, 0.1763, -0.375), (-0.1763, 0.2427, -0.375), (-0.09271, 0.2853, -0.375)], [], [(80, 41, 40, 81), (81, 40, 42, 82), (82, 42, 43, 83), (83, 43, 44, 84), (84, 44, 45, 85), (85, 45, 46, 86), (86, 46, 47, 87), (87, 47, 48, 88), (88, 48, 49, 89), (89, 49, 50, 90), (90, 50, 51, 91), (91, 51, 52, 92), (92, 52, 53, 93), (93, 53, 54, 94), (94, 54, 55, 95), (95, 55, 56, 96), (96, 56, 57, 97), (97, 57, 58, 98), (1, 39, 79, 61), (98, 58, 59, 99), (99, 59, 41, 80), (4, 6, 63, 62), (1, 3, 40, 41), (3, 5, 42, 40), (5, 7, 43, 42), (7, 9, 44, 43), (9, 11, 45, 44), (11, 13, 46, 45), (13, 15, 47, 46), (15, 17, 48, 47), (17, 19, 49, 48), (19, 21, 50, 49), (21, 23, 51, 50), (23, 25, 52, 51), (25, 27, 53, 52), (27, 29, 54, 53), (29, 31, 55, 54), (31, 33, 56, 55), (33, 35, 57, 56), (35, 37, 58, 57), (37, 39, 59, 58), (39, 1, 41, 59), (2, 4, 62, 60), (27, 25, 72, 73), (13, 11, 65, 66), (29, 27, 73, 74), (15, 13, 66, 67), (31, 29, 74, 75), (17, 15, 67, 68), (3, 1, 61, 60), (33, 31, 75, 76), (19, 17, 68, 69), (5, 3, 60, 62), (35, 33, 76, 77), (21, 19, 69, 70), (7, 5, 62, 63), (37, 35, 77, 78), (23, 21, 70, 71), (9, 7, 63, 64), (39, 37, 78, 79), (25, 23, 71, 72), (11, 9, 64, 65), (2, 0, 80, 81), (4, 2, 81, 82), (6, 4, 82, 83), (8, 6, 83, 84), (10, 8, 84, 85), (12, 10, 85, 86), (14, 12, 86, 87), (16, 14, 87, 88), (18, 16, 88, 89), (20, 18, 89, 90), (22, 20, 90, 91), (24, 22, 91, 92), (26, 24, 92, 93), (28, 26, 93, 94), (30, 28, 94, 95), (32, 30, 95, 96), (34, 32, 96, 97), (36, 34, 97, 98), (38, 36, 98, 99), (0, 38, 99, 80), (6, 8, 64, 63), (8, 10, 65, 64), (10, 12, 66, 65), (12, 14, 67, 66), (14, 16, 68, 67), (16, 18, 69, 68), (18, 20, 70, 69), (20, 22, 71, 70), (22, 24, 72, 71), (24, 26, 73, 72), (26, 28, 74, 73), (28, 30, 75, 74), (30, 32, 76, 75), (32, 34, 77, 76), (34, 36, 78, 77), (36, 38, 79, 78), (38, 0, 61, 79), (0, 2, 60, 61)])
me_cylinder_003.polygons.foreach_set('use_smooth', [True] * 100)
_uv = me_cylinder_003.uv_layers.new(name='UVMap')
_uv.uv.foreach_set('vector', [1.0, 0.5, 1.0, 1.0, 0.95, 1.0, 0.95, 0.5, 0.95, 0.5, 0.95, 1.0, 0.9, 1.0, 0.9, 0.5, 0.9, 0.5, 0.9, 1.0, 0.85, 1.0, 0.85, 0.5, 0.85, 0.5, 0.85, 1.0, 0.8, 1.0, 0.8, 0.5, 0.8, 0.5, 0.8, 1.0, 0.75, 1.0, 0.75, 0.5, 0.75, 0.5, 0.75, 1.0, 0.7, 1.0, 0.7, 0.5, 0.7, 0.5, 0.7, 1.0, 0.65, 1.0, 0.65, 0.5, 0.65, 0.5, 0.65, 1.0, 0.6, 1.0, 0.6, 0.5, 0.6, 0.5, 0.6, 1.0, 0.55, 1.0, 0.55, 0.5, 0.55, 0.5, 0.55, 1.0, 0.5, 1.0, 0.5, 0.5, 0.5, 0.5, 0.5, 1.0, 0.45, 1.0, 0.45, 0.5, 0.45, 0.5, 0.45, 1.0, 0.4, 1.0, 0.4, 0.5, 0.4, 0.5, 0.4, 1.0, 0.35, 1.0, 0.35, 0.5, 0.35, 0.5, 0.35, 1.0, 0.3, 1.0, 0.3, 0.5, 0.3, 0.5, 0.3, 1.0, 0.25, 1.0, 0.25, 0.5, 0.25, 0.5, 0.25, 1.0, 0.2, 1.0, 0.2, 0.5, 0.2, 0.5, 0.2, 1.0, 0.15, 1.0, 0.15, 0.5, 0.15, 0.5, 0.15, 1.0, 0.1, 1.0, 0.1, 0.5, 0.25, 0.4468, 0.1892, 0.4372, 0.1892, 0.4372, 0.25, 0.4468, 0.1, 0.5, 0.1, 1.0, 0.05, 1.0, 0.05, 0.5, 0.05, 0.5, 0.05, 1.0, -1.565e-07, 1.0, -1.565e-07, 0.5, 0.8645, 0.4076, 0.9076, 0.3645, 0.4092, 0.3657, 0.3657, 0.4092, 0.25, 0.4468, 0.3108, 0.4372, 0.3242, 0.4783, 0.25, 0.49, 0.3108, 0.4372, 0.3657, 0.4092, 0.3911, 0.4442, 0.3242, 0.4783, 0.3657, 0.4092, 0.4092, 0.3657, 0.4442, 0.3911, 0.3911, 0.4442, 0.4092, 0.3657, 0.4372, 0.3108, 0.4783, 0.3242, 0.4442, 0.3911, 0.4372, 0.3108, 0.4468, 0.25, 0.49, 0.25, 0.4783, 0.3242, 0.4468, 0.25, 0.4372, 0.1892, 0.4783, 0.1758, 0.49, 0.25, 0.4372, 0.1892, 0.4092, 0.1343, 0.4442, 0.1089, 0.4783, 0.1758, 0.4092, 0.1343, 0.3657, 0.09079, 0.3911, 0.05584, 0.4442, 0.1089, 0.3657, 0.09079, 0.3108, 0.06284, 0.3242, 0.02175, 0.3911, 0.05584, 0.3108, 0.06284, 0.25, 0.05321, 0.25, 0.01, 0.3242, 0.02175, 0.25, 0.05321, 0.1892, 0.06284, 0.1758, 0.02175, 0.25, 0.01, 0.1892, 0.06284, 0.1343, 0.09079, 0.1089, 0.05584, 0.1758, 0.02175, 0.1343, 0.09079, 0.09079, 0.1343, 0.05584, 0.1089, 0.1089, 0.05584, 0.09079, 0.1343, 0.06284, 0.1892, 0.02175, 0.1758, 0.05584, 0.1089, 0.06284, 0.1892, 0.05321, 0.25, 0.01, 0.25, 0.02175, 0.1758, 0.05321, 0.25, 0.06284, 0.3108, 0.02175, 0.3242, 0.01, 0.25, 0.06284, 0.3108, 0.09079, 0.3657, 0.05584, 0.3911, 0.02175, 0.3242, 0.09079, 0.3657, 0.1343, 0.4092, 0.1089, 0.4442, 0.05584, 0.3911, 0.1343, 0.4092, 0.1892, 0.4372, 0.1758, 0.4783, 0.1089, 0.4442, 0.1892, 0.4372, 0.25, 0.4468, 0.25, 0.49, 0.1758, 0.4783, 0.8102, 0.4353, 0.8645, 0.4076, 0.3657, 0.4092, 0.3108, 0.4372, 0.09079, 0.1343, 0.1343, 0.09079, 0.1343, 0.09079, 0.09079, 0.1343, 0.4372, 0.1892, 0.4468, 0.25, 0.4468, 0.25, 0.4372, 0.1892, 0.06284, 0.1892, 0.09079, 0.1343, 0.09079, 0.1343, 0.06284, 0.1892, 0.4092, 0.1343, 0.4372, 0.1892, 0.4372, 0.1892, 0.4092, 0.1343, 0.05321, 0.25, 0.06284, 0.1892, 0.06284, 0.1892, 0.05321, 0.25, 0.3657, 0.09079, 0.4092, 0.1343, 0.4092, 0.1343, 0.3657, 0.09079, 0.3108, 0.4372, 0.25, 0.4468, 0.25, 0.4468, 0.3108, 0.4372, 0.06284, 0.3108, 0.05321, 0.25, 0.05321, 0.25, 0.06284, 0.3108, 0.3108, 0.06284, 0.3657, 0.09079, 0.3657, 0.09079, 0.3108, 0.06284, 0.3657, 0.4092, 0.3108, 0.4372, 0.3108, 0.4372, 0.3657, 0.4092, 0.09079, 0.3657, 0.06284, 0.3108, 0.06284, 0.3108, 0.09079, 0.3657, 0.25, 0.05321, 0.3108, 0.06284, 0.3108, 0.06284, 0.25, 0.05321, 0.4092, 0.3657, 0.3657, 0.4092, 0.3657, 0.4092, 0.4092, 0.3657, 0.1343, 0.4092, 0.09079, 0.3657, 0.09079, 0.3657, 0.1343, 0.4092, 0.1892, 0.06284, 0.25, 0.05321, 0.25, 0.05321, 0.1892, 0.06284, 0.4372, 0.3108, 0.4092, 0.3657, 0.4092, 0.3657, 0.4372, 0.3108, 0.1892, 0.4372, 0.1343, 0.4092, 0.1343, 0.4092, 0.1892, 0.4372, 0.1343, 0.09079, 0.1892, 0.06284, 0.1892, 0.06284, 0.1343, 0.09079, 0.4468, 0.25, 0.4372, 0.3108, 0.4372, 0.3108, 0.4468, 0.25, 0.8102, 0.4353, 0.75, 0.4448, 0.75, 0.49, 0.8242, 0.4783, 0.8645, 0.4076, 0.8102, 0.4353, 0.8242, 0.4783, 0.8911, 0.4442, 0.9076, 0.3645, 0.8645, 0.4076, 0.8911, 0.4442, 0.9442, 0.3911, 0.9353, 0.3102, 0.9076, 0.3645, 0.9442, 0.3911, 0.9783, 0.3242, 0.9448, 0.25, 0.9353, 0.3102, 0.9783, 0.3242, 0.99, 0.25, 0.9353, 0.1898, 0.9448, 0.25, 0.99, 0.25, 0.9783, 0.1758, 0.9076, 0.1355, 0.9353, 0.1898, 0.9783, 0.1758, 0.9442, 0.1089, 0.8645, 0.09239, 0.9076, 0.1355, 0.9442, 0.1089, 0.8911, 0.05584, 0.8102, 0.06472, 0.8645, 0.09239, 0.8911, 0.05584, 0.8242, 0.02175, 0.75, 0.05518, 0.8102, 0.06472, 0.8242, 0.02175, 0.75, 0.01, 0.6898, 0.06472, 0.75, 0.05518, 0.75, 0.01, 0.6758, 0.02175, 0.6355, 0.09239, 0.6898, 0.06472, 0.6758, 0.02175, 0.6089, 0.05584, 0.5924, 0.1355, 0.6355, 0.09239, 0.6089, 0.05584, 0.5558, 0.1089, 0.5647, 0.1898, 0.5924, 0.1355, 0.5558, 0.1089, 0.5217, 0.1758, 0.5552, 0.25, 0.5647, 0.1898, 0.5217, 0.1758, 0.51, 0.25, 0.5647, 0.3102, 0.5552, 0.25, 0.51, 0.25, 0.5217, 0.3242, 0.5924, 0.3645, 0.5647, 0.3102, 0.5217, 0.3242, 0.5558, 0.3911, 0.6355, 0.4076, 0.5924, 0.3645, 0.5558, 0.3911, 0.6089, 0.4442, 0.6898, 0.4353, 0.6355, 0.4076, 0.6089, 0.4442, 0.6758, 0.4783, 0.75, 0.4448, 0.6898, 0.4353, 0.6758, 0.4783, 0.75, 0.49, 0.9076, 0.3645, 0.9353, 0.3102, 0.4372, 0.3108, 0.4092, 0.3657, 0.9353, 0.3102, 0.9448, 0.25, 0.4468, 0.25, 0.4372, 0.3108, 0.9448, 0.25, 0.9353, 0.1898, 0.4372, 0.1892, 0.4468, 0.25, 0.9353, 0.1898, 0.9076, 0.1355, 0.4092, 0.1343, 0.4372, 0.1892, 0.9076, 0.1355, 0.8645, 0.09239, 0.3657, 0.09079, 0.4092, 0.1343, 0.8645, 0.09239, 0.8102, 0.06472, 0.3108, 0.06284, 0.3657, 0.09079, 0.8102, 0.06472, 0.75, 0.05518, 0.25, 0.05321, 0.3108, 0.06284, 0.75, 0.05518, 0.6898, 0.06472, 0.1892, 0.06284, 0.25, 0.05321, 0.6898, 0.06472, 0.6355, 0.09239, 0.1343, 0.09079, 0.1892, 0.06284, 0.6355, 0.09239, 0.5924, 0.1355, 0.09079, 0.1343, 0.1343, 0.09079, 0.5924, 0.1355, 0.5647, 0.1898, 0.06284, 0.1892, 0.09079, 0.1343, 0.5647, 0.1898, 0.5552, 0.25, 0.05321, 0.25, 0.06284, 0.1892, 0.5552, 0.25, 0.5647, 0.3102, 0.06284, 0.3108, 0.05321, 0.25, 0.5647, 0.3102, 0.5924, 0.3645, 0.09079, 0.3657, 0.06284, 0.3108, 0.5924, 0.3645, 0.6355, 0.4076, 0.1343, 0.4092, 0.09079, 0.3657, 0.6355, 0.4076, 0.6898, 0.4353, 0.1892, 0.4372, 0.1343, 0.4092, 0.6898, 0.4353, 0.75, 0.4448, 0.25, 0.4468, 0.1892, 0.4372, 0.75, 0.4448, 0.8102, 0.4353, 0.3108, 0.4372, 0.25, 0.4468])
me_cylinder_003.materials.append(mat_ring)
me_cylinder_003.update()
me_cylinder_004 = bpy.data.meshes.new('Cylinder.004')
me_cylinder_004.from_pydata([(0.0, 0.3, -0.375), (1.064e-08, 0.246, 0.1316), (0.09271, 0.2853, -0.375), (0.07601, 0.2339, 0.1316), (0.1763, 0.2427, -0.375), (0.1446, 0.199, 0.1316), (0.2427, 0.1763, -0.375), (0.199, 0.1446, 0.1316), (0.2853, 0.09271, -0.375), (0.2339, 0.07601, 0.1316), (0.3, 0.0, -0.375), (0.246, 0.0, 0.1316), (0.2853, -0.09271, -0.375), (0.2339, -0.07601, 0.1316), (0.2427, -0.1763, -0.375), (0.199, -0.1446, 0.1316), (0.1763, -0.2427, -0.375), (0.1446, -0.199, 0.1316), (0.09271, -0.2853, -0.375), (0.07601, -0.2339, 0.1316), (0.0, -0.3, -0.375), (1.064e-08, -0.246, 0.1316), (-0.09271, -0.2853, -0.375), (-0.07601, -0.2339, 0.1316), (-0.1763, -0.2427, -0.375), (-0.1446, -0.199, 0.1316), (-0.2427, -0.1763, -0.375), (-0.199, -0.1446, 0.1316), (-0.2853, -0.09271, -0.375), (-0.2339, -0.07601, 0.1316), (-0.3, 0.0, -0.375), (-0.246, 0.0, 0.1316), (-0.2853, 0.09271, -0.375), (-0.2339, 0.07601, 0.1316), (-0.2427, 0.1763, -0.375), (-0.199, 0.1446, 0.1316), (-0.1763, 0.2427, -0.375), (-0.1446, 0.199, 0.1316), (-0.09271, 0.2853, -0.375), (-0.07601, 0.2339, 0.1316), (0.09271, 0.2853, 0.1316), (1.064e-08, 0.3, 0.1316), (0.1763, 0.2427, 0.1316), (0.2427, 0.1763, 0.1316), (0.2853, 0.09271, 0.1316), (0.3, 0.0, 0.1316), (0.2853, -0.09271, 0.1316), (0.2427, -0.1763, 0.1316), (0.1763, -0.2427, 0.1316), (0.09271, -0.2853, 0.1316), (1.064e-08, -0.3, 0.1316), (-0.09271, -0.2853, 0.1316), (-0.1763, -0.2427, 0.1316), (-0.2427, -0.1763, 0.1316), (-0.2853, -0.09271, 0.1316), (-0.3, 0.0, 0.1316), (-0.2853, 0.09271, 0.1316), (-0.2427, 0.1763, 0.1316), (-0.1763, 0.2427, 0.1316), (-0.09271, 0.2853, 0.1316), (0.07601, 0.2339, -0.09936), (4.31e-09, 0.246, -0.09936), (0.1446, 0.199, -0.09936), (0.199, 0.1446, -0.09936), (0.2339, 0.07601, -0.09936), (0.246, 0.0, -0.09936), (0.2339, -0.07601, -0.09936), (0.199, -0.1446, -0.09936), (0.1446, -0.199, -0.09936), (0.07601, -0.2339, -0.09936), (4.31e-09, -0.246, -0.09936), (-0.07601, -0.2339, -0.09936), (-0.1446, -0.199, -0.09936), (-0.199, -0.1446, -0.09936), (-0.2339, -0.07601, -0.09936), (-0.246, 0.0, -0.09936), (-0.2339, 0.07601, -0.09936), (-0.199, 0.1446, -0.09936), (-0.1446, 0.199, -0.09936), (-0.07601, 0.2339, -0.09936)], [], [(0, 41, 40, 2), (2, 40, 42, 4), (4, 42, 43, 6), (6, 43, 44, 8), (8, 44, 45, 10), (10, 45, 46, 12), (12, 46, 47, 14), (14, 47, 48, 16), (16, 48, 49, 18), (18, 49, 50, 20), (20, 50, 51, 22), (22, 51, 52, 24), (24, 52, 53, 26), (26, 53, 54, 28), (28, 54, 55, 30), (30, 55, 56, 32), (32, 56, 57, 34), (34, 57, 58, 36), (1, 39, 79, 61), (36, 58, 59, 38), (38, 59, 41, 0), (0, 2, 4, 6, 8, 10, 12, 14, 16, 18, 20, 22, 24, 26, 28, 30, 32, 34, 36, 38), (1, 3, 40, 41), (3, 5, 42, 40), (5, 7, 43, 42), (7, 9, 44, 43), (9, 11, 45, 44), (11, 13, 46, 45), (13, 15, 47, 46), (15, 17, 48, 47), (17, 19, 49, 48), (19, 21, 50, 49), (21, 23, 51, 50), (23, 25, 52, 51), (25, 27, 53, 52), (27, 29, 54, 53), (29, 31, 55, 54), (31, 33, 56, 55), (33, 35, 57, 56), (35, 37, 58, 57), (37, 39, 59, 58), (39, 1, 41, 59), (60, 61, 79, 78, 77, 76, 75, 74, 73, 72, 71, 70, 69, 68, 67, 66, 65, 64, 63, 62), (27, 25, 72, 73), (13, 11, 65, 66), (29, 27, 73, 74), (15, 13, 66, 67), (31, 29, 74, 75), (17, 15, 67, 68), (3, 1, 61, 60), (33, 31, 75, 76), (19, 17, 68, 69), (5, 3, 60, 62), (35, 33, 76, 77), (21, 19, 69, 70), (7, 5, 62, 63), (37, 35, 77, 78), (23, 21, 70, 71), (9, 7, 63, 64), (39, 37, 78, 79), (25, 23, 71, 72), (11, 9, 64, 65)])
me_cylinder_004.polygons.foreach_set('use_smooth', [True] * 62)
_uv = me_cylinder_004.uv_layers.new(name='UVMap')
_uv.uv.foreach_set('vector', [1.0, 0.5, 1.0, 1.0, 0.95, 1.0, 0.95, 0.5, 0.95, 0.5, 0.95, 1.0, 0.9, 1.0, 0.9, 0.5, 0.9, 0.5, 0.9, 1.0, 0.85, 1.0, 0.85, 0.5, 0.85, 0.5, 0.85, 1.0, 0.8, 1.0, 0.8, 0.5, 0.8, 0.5, 0.8, 1.0, 0.75, 1.0, 0.75, 0.5, 0.75, 0.5, 0.75, 1.0, 0.7, 1.0, 0.7, 0.5, 0.7, 0.5, 0.7, 1.0, 0.65, 1.0, 0.65, 0.5, 0.65, 0.5, 0.65, 1.0, 0.6, 1.0, 0.6, 0.5, 0.6, 0.5, 0.6, 1.0, 0.55, 1.0, 0.55, 0.5, 0.55, 0.5, 0.55, 1.0, 0.5, 1.0, 0.5, 0.5, 0.5, 0.5, 0.5, 1.0, 0.45, 1.0, 0.45, 0.5, 0.45, 0.5, 0.45, 1.0, 0.4, 1.0, 0.4, 0.5, 0.4, 0.5, 0.4, 1.0, 0.35, 1.0, 0.35, 0.5, 0.35, 0.5, 0.35, 1.0, 0.3, 1.0, 0.3, 0.5, 0.3, 0.5, 0.3, 1.0, 0.25, 1.0, 0.25, 0.5, 0.25, 0.5, 0.25, 1.0, 0.2, 1.0, 0.2, 0.5, 0.2, 0.5, 0.2, 1.0, 0.15, 1.0, 0.15, 0.5, 0.15, 0.5, 0.15, 1.0, 0.1, 1.0, 0.1, 0.5, 0.25, 0.4468, 0.1892, 0.4372, 0.1892, 0.4372, 0.25, 0.4468, 0.1, 0.5, 0.1, 1.0, 0.05, 1.0, 0.05, 0.5, 0.05, 0.5, 0.05, 1.0, -1.565e-07, 1.0, -1.565e-07, 0.5, 0.75, 0.49, 0.8242, 0.4783, 0.8911, 0.4442, 0.9442, 0.3911, 0.9783, 0.3242, 0.99, 0.25, 0.9783, 0.1758, 0.9442, 0.1089, 0.8911, 0.05584, 0.8242, 0.02175, 0.75, 0.01, 0.6758, 0.02175, 0.6089, 0.05584, 0.5558, 0.1089, 0.5217, 0.1758, 0.51, 0.25, 0.5217, 0.3242, 0.5558, 0.3911, 0.6089, 0.4442, 0.6758, 0.4783, 0.25, 0.4468, 0.3108, 0.4372, 0.3242, 0.4783, 0.25, 0.49, 0.3108, 0.4372, 0.3657, 0.4092, 0.3911, 0.4442, 0.3242, 0.4783, 0.3657, 0.4092, 0.4092, 0.3657, 0.4442, 0.3911, 0.3911, 0.4442, 0.4092, 0.3657, 0.4372, 0.3108, 0.4783, 0.3242, 0.4442, 0.3911, 0.4372, 0.3108, 0.4468, 0.25, 0.49, 0.25, 0.4783, 0.3242, 0.4468, 0.25, 0.4372, 0.1892, 0.4783, 0.1758, 0.49, 0.25, 0.4372, 0.1892, 0.4092, 0.1343, 0.4442, 0.1089, 0.4783, 0.1758, 0.4092, 0.1343, 0.3657, 0.09079, 0.3911, 0.05584, 0.4442, 0.1089, 0.3657, 0.09079, 0.3108, 0.06284, 0.3242, 0.02175, 0.3911, 0.05584, 0.3108, 0.06284, 0.25, 0.05321, 0.25, 0.01, 0.3242, 0.02175, 0.25, 0.05321, 0.1892, 0.06284, 0.1758, 0.02175, 0.25, 0.01, 0.1892, 0.06284, 0.1343, 0.09079, 0.1089, 0.05584, 0.1758, 0.02175, 0.1343, 0.09079, 0.09079, 0.1343, 0.05584, 0.1089, 0.1089, 0.05584, 0.09079, 0.1343, 0.06284, 0.1892, 0.02175, 0.1758, 0.05584, 0.1089, 0.06284, 0.1892, 0.05321, 0.25, 0.01, 0.25, 0.02175, 0.1758, 0.05321, 0.25, 0.06284, 0.3108, 0.02175, 0.3242, 0.01, 0.25, 0.06284, 0.3108, 0.09079, 0.3657, 0.05584, 0.3911, 0.02175, 0.3242, 0.09079, 0.3657, 0.1343, 0.4092, 0.1089, 0.4442, 0.05584, 0.3911, 0.1343, 0.4092, 0.1892, 0.4372, 0.1758, 0.4783, 0.1089, 0.4442, 0.1892, 0.4372, 0.25, 0.4468, 0.25, 0.49, 0.1758, 0.4783, 0.3108, 0.4372, 0.25, 0.4468, 0.1892, 0.4372, 0.1343, 0.4092, 0.09079, 0.3657, 0.06284, 0.3108, 0.05321, 0.25, 0.06284, 0.1892, 0.09079, 0.1343, 0.1343, 0.09079, 0.1892, 0.06284, 0.25, 0.05321, 0.3108, 0.06284, 0.3657, 0.09079, 0.4092, 0.1343, 0.4372, 0.1892, 0.4468, 0.25, 0.4372, 0.3108, 0.4092, 0.3657, 0.3657, 0.4092, 0.09079, 0.1343, 0.1343, 0.09079, 0.1343, 0.09079, 0.09079, 0.1343, 0.4372, 0.1892, 0.4468, 0.25, 0.4468, 0.25, 0.4372, 0.1892, 0.06284, 0.1892, 0.09079, 0.1343, 0.09079, 0.1343, 0.06284, 0.1892, 0.4092, 0.1343, 0.4372, 0.1892, 0.4372, 0.1892, 0.4092, 0.1343, 0.05321, 0.25, 0.06284, 0.1892, 0.06284, 0.1892, 0.05321, 0.25, 0.3657, 0.09079, 0.4092, 0.1343, 0.4092, 0.1343, 0.3657, 0.09079, 0.3108, 0.4372, 0.25, 0.4468, 0.25, 0.4468, 0.3108, 0.4372, 0.06284, 0.3108, 0.05321, 0.25, 0.05321, 0.25, 0.06284, 0.3108, 0.3108, 0.06284, 0.3657, 0.09079, 0.3657, 0.09079, 0.3108, 0.06284, 0.3657, 0.4092, 0.3108, 0.4372, 0.3108, 0.4372, 0.3657, 0.4092, 0.09079, 0.3657, 0.06284, 0.3108, 0.06284, 0.3108, 0.09079, 0.3657, 0.25, 0.05321, 0.3108, 0.06284, 0.3108, 0.06284, 0.25, 0.05321, 0.4092, 0.3657, 0.3657, 0.4092, 0.3657, 0.4092, 0.4092, 0.3657, 0.1343, 0.4092, 0.09079, 0.3657, 0.09079, 0.3657, 0.1343, 0.4092, 0.1892, 0.06284, 0.25, 0.05321, 0.25, 0.05321, 0.1892, 0.06284, 0.4372, 0.3108, 0.4092, 0.3657, 0.4092, 0.3657, 0.4372, 0.3108, 0.1892, 0.4372, 0.1343, 0.4092, 0.1343, 0.4092, 0.1892, 0.4372, 0.1343, 0.09079, 0.1892, 0.06284, 0.1892, 0.06284, 0.1343, 0.09079, 0.4468, 0.25, 0.4372, 0.3108, 0.4372, 0.3108, 0.4468, 0.25])
me_cylinder_004.materials.append(mat_ring)
me_cylinder_004.update()

# ---- objects
ob_cylinder = bpy.data.objects.new('Cylinder', me_cylinder)
ob_cube = bpy.data.objects.new('Cube', me_cube_002)
ob_cylinder_001 = bpy.data.objects.new('Cylinder.001', me_cylinder_003)
ob_cylinder_002 = bpy.data.objects.new('Cylinder.002', me_cylinder_004)

# ---- transforms, parenting, visibility, modifiers, constraints
ob_cylinder.location = (0.0, 0.0, 0.125)
_m = ob_cylinder.modifiers.new('Subdivision', 'SUBSURF')
_m.levels = 2
ob_cube.location = (-0.09572, 0.0, 1.011)
ob_cube.scale = (0.9604, 0.9604, 0.9604)
_m = ob_cube.modifiers.new('Auto Smooth', 'NODES')
_m.node_group = ng_auto_smooth
_gi = [s.identifier for s in ng_auto_smooth.interface.items_tree if s.item_type == 'SOCKET' and s.in_out == 'INPUT']
_m[_gi[1]] = 0.5236  # Angle
ob_cylinder_001.location = (0.8007, 0.0, 0.9902)
ob_cylinder_001.rotation_euler = (0.0, 1.571, 0.0)
ob_cylinder_001.scale = (0.9271, 0.9271, 0.9271)
_m = ob_cylinder_001.modifiers.new('Auto Smooth', 'NODES')
_m.node_group = ng_auto_smooth
_gi = [s.identifier for s in ng_auto_smooth.interface.items_tree if s.item_type == 'SOCKET' and s.in_out == 'INPUT']
_m[_gi[1]] = 0.5236  # Angle
ob_cylinder_002.location = (0.3189, 0.0, 0.9902)
ob_cylinder_002.rotation_euler = (0.0, 1.571, 0.0)
ob_cylinder_002.scale = (1.28, 1.28, 1.28)
_m = ob_cylinder_002.modifiers.new('Auto Smooth', 'NODES')
_m.node_group = ng_auto_smooth
_gi = [s.identifier for s in ng_auto_smooth.interface.items_tree if s.item_type == 'SOCKET' and s.in_out == 'INPUT']
_m[_gi[1]] = 0.5236  # Angle

# ---- collection membership
col_collection.objects.link(ob_cylinder)
col_collection.objects.link(ob_cube)
col_collection.objects.link(ob_cylinder_001)
col_collection.objects.link(ob_cylinder_002)

# ---- scene / render settings (as saved in the file)
scene.frame_start = 1; scene.frame_end = 250; scene.frame_set(112)
scene.render.engine = 'BLENDER_EEVEE_NEXT'
scene.cycles.sampling_pattern = 'TABULATED_SOBOL'
scene.view_settings.view_transform = 'Filmic'
bpy.context.view_layer.update()

# ---- added for rendering (the .blend has no active camera and no usable light): camera, sun
cam_auto = bpy.data.cameras.new('AutoCamera')
cam_auto.lens = 50.0
cam_auto.sensor_width = 36.0
cam_auto.clip_end = 1000.0
ob_auto_camera = bpy.data.objects.new('AutoCamera', cam_auto)
scene.collection.objects.link(ob_auto_camera)
ob_auto_camera.location = (2.95839, -3.55007, 3.11235)
ob_auto_camera.rotation_euler = (1.09748, -7.21219e-08, 0.694738)
scene.camera = ob_auto_camera
light_auto_sun = bpy.data.lights.new('AutoSun', 'SUN')
light_auto_sun.energy = 3.0
light_auto_sun.angle = 0.0523599
ob_auto_sun = bpy.data.objects.new('AutoSun', light_auto_sun)
scene.collection.objects.link(ob_auto_sun)
ob_auto_sun.rotation_euler = (0.872665, 0.174533, 0.523599)
bpy.context.view_layer.update()
